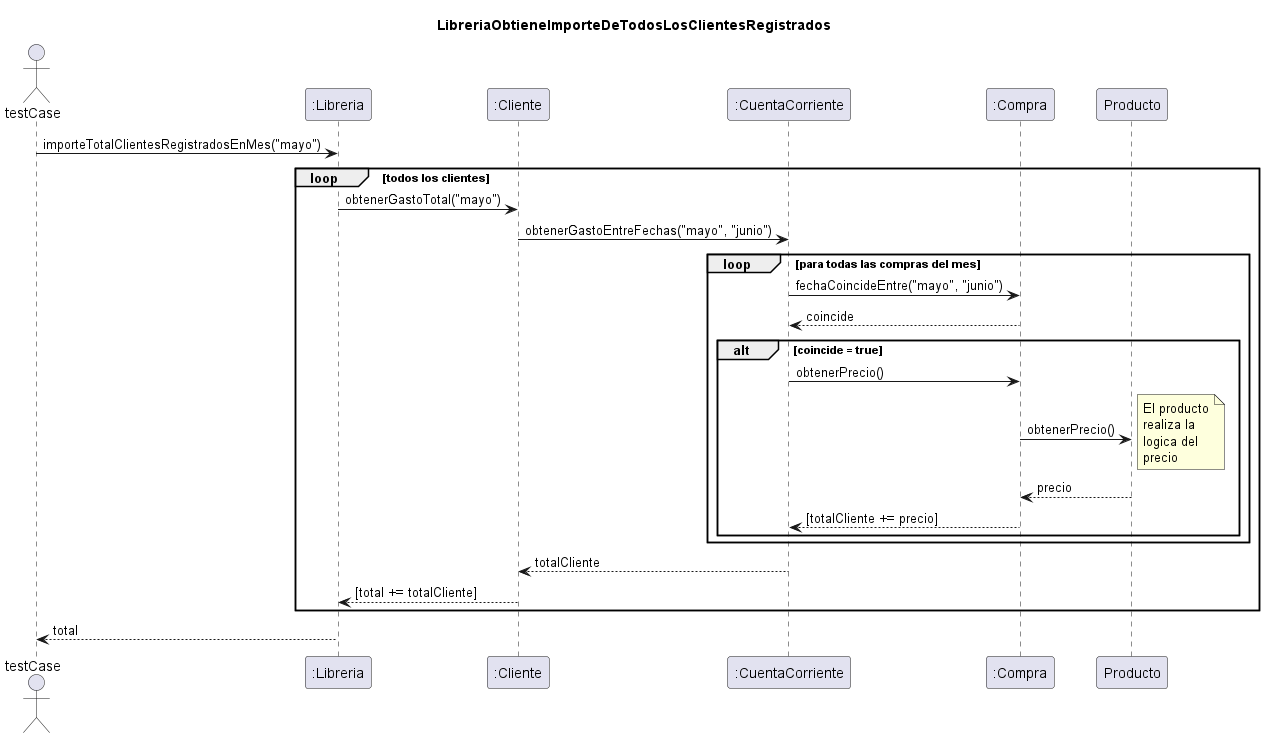

The diagram above was rendered by PlantUML. Its source (embedded in the PNG):
@startuml diagramasecuencia1
'https://plantuml.com/sequence-diagram

title LibreriaObtieneImporteDeTodosLosClientesRegistrados

actor testCase
participant ":Libreria"

testCase -> ":Libreria": importeTotalClientesRegistradosEnMes("mayo")
loop todos los clientes
":Libreria" -> ":Cliente": obtenerGastoTotal("mayo")
":Cliente" -> ":CuentaCorriente" : obtenerGastoEntreFechas("mayo", "junio")
loop para todas las compras del mes
":CuentaCorriente" -> ":Compra" : fechaCoincideEntre("mayo", "junio")
":CuentaCorriente" <-- ":Compra" : coincide
alt coincide = true
":CuentaCorriente" -> ":Compra" : obtenerPrecio()
":Compra" -> "Producto" : obtenerPrecio()
note right
    El producto
    realiza la
    logica del
    precio
end note
":Compra" <-- "Producto" : precio
":Compra" --> ":CuentaCorriente" : [totalCliente += precio]
end
end

":CuentaCorriente" --> ":Cliente": totalCliente

":Libreria" <-- ":Cliente": [total += totalCliente]
end
testCase <-- ":Libreria": total
@enduml